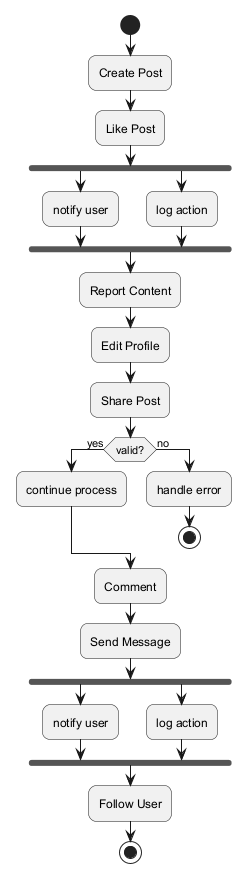

The diagram above was rendered by PlantUML. Its source (embedded in the PNG):
@startuml
skinparam backgroundColor #FFFFFF
skinparam roundCorner 15
start
:Create Post;
:Like Post;
fork
:notify user;
fork again
:log action;
end fork
:Report Content;
:Edit Profile;
:Share Post;
if (valid?) then (yes)
:continue process;
else (no)
:handle error;
stop
endif
:Comment;
:Send Message;
fork
:notify user;
fork again
:log action;
end fork
:Follow User;
stop
@enduml